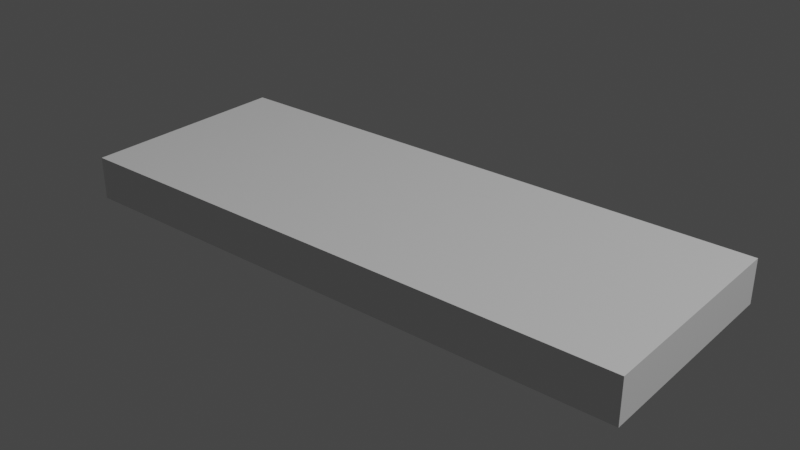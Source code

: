 # Source: tile_40_15.blend  (saved by Blender 3.4.6; exported with 4.5.12 LTS)
import bpy
from mathutils import Matrix  # noqa: F401  (used for matrix-valued properties, if any)

bpy.ops.wm.read_factory_settings(use_empty=True)
scene = bpy.context.scene
scene.name = 'Scene'

# ---- collections
col_collection = bpy.data.collections.new('Collection'); scene.collection.children.link(col_collection)

# ---- materials (node trees are filled in below, after node groups)
mat_02___default_008 = bpy.data.materials.new('02___Default.008')
mat_02___default_008.use_transparent_shadow = False

# ---- material node trees
mat_02___default_008.use_nodes = True; mat_02___default_008.node_tree.nodes.clear()
_N = mat_02___default_008.node_tree.nodes; _L = mat_02___default_008.node_tree.links
n0 = _N.new('ShaderNodeBsdfPrincipled'); n0.name = 'Principled BSDF'; n0.location = (10, 300)
n0.distribution = 'GGX'
n0.subsurface_method = 'RANDOM_WALK_SKIN'
n0.inputs[3].default_value = 1.45
n0.inputs[27].default_value = (0.0, 0.0, 0.0, 1.0)
n0.inputs[28].default_value = 1.0
n1 = _N.new('ShaderNodeOutputMaterial'); n1.name = 'Material Output'; n1.location = (300, 300)
_L.new(n0.outputs[0], n1.inputs[0])
n1.is_active_output = True

# ---- world
world_world = bpy.data.worlds.new('World'); scene.world = world_world
world_world.use_nodes = True; world_world.node_tree.nodes.clear()
_N = world_world.node_tree.nodes; _L = world_world.node_tree.links
n0 = _N.new('ShaderNodeOutputWorld'); n0.name = 'World Output'; n0.location = (300, 300)
n1 = _N.new('ShaderNodeBackground'); n1.name = 'Background'; n1.location = (10, 300)
n1.inputs[0].default_value = (0.05088, 0.05088, 0.05088, 1.0)
_L.new(n1.outputs[0], n0.inputs[0])
n0.is_active_output = True
world_world.color = (0.05088, 0.05088, 0.05088)
world_world.use_sun_shadow = False
world_world.sun_shadow_jitter_overblur = 0.0

# ---- lights
light_light = bpy.data.lights.new('Light', 'POINT')
light_light.transmission_factor = 0.0
light_light.energy = 1000.0
light_light.shadow_soft_size = 0.1
light_light.shadow_maximum_resolution = 0.006
light_light.use_absolute_resolution = True

# ---- meshes
me_box001_008 = bpy.data.meshes.new('Box001.008')
me_box001_008.from_pydata([(-0.7874, -0.05906, -0.7874), (-0.7874, 0.05906, -0.7874), (0.7874, 0.05906, -0.7874), (0.7874, -0.05906, -0.7874), (-0.7874, -0.05906, 0.7874), (0.7874, -0.05906, 0.7874), (0.7874, 0.05906, 0.7874), (-0.7874, 0.05906, 0.7874)], [], [(0, 3, 5, 4), (0, 1, 2, 3), (3, 2, 6, 5), (4, 5, 6, 7), (2, 1, 7, 6), (1, 0, 4, 7)])
me_box001_008.polygons.foreach_set('use_smooth', [True] * 6)
_k = set([(0, 1), (0, 3), (0, 4), (1, 2), (1, 7), (2, 3), (2, 6), (3, 5), (4, 5), (4, 7), (5, 6), (6, 7)])
me_box001_008.attributes.new('sharp_edge', 'BOOLEAN', 'EDGE').data.foreach_set('value', [ (min(e.vertices), max(e.vertices)) in _k for e in me_box001_008.edges])
_uv = me_box001_008.uv_layers.new(name='UVMap')
_uv.uv.foreach_set('vector', [0.001947, 0.9996, 0.0001021, 0.9996, 0.0002362, 0.9966, 0.001902, 0.9966, 8.837e-05, 0.9983, 0.000482, 0.9984, 0.0005242, 0.9998, 7.706e-05, 0.9999, 4.942e-05, 0.9988, 0.0004097, 0.9988, 0.0004129, 1.0, 6.855e-05, 1.0, -1.739e-05, 1.0, -7.368e-06, 0.9987, 0.0004632, 0.9986, 0.0004472, 0.9998, -0.002393, 0.003065, 1.0, 0.005835, 0.9985, 1.004, -0.00209, 1.008, -2.884e-05, 0.9984, 0.0003715, 0.9984, 0.0004478, 0.9998, -4.296e-05, 0.9999])
me_box001_008.materials.append(mat_02___default_008)
me_box001_008.use_remesh_fix_poles = True
me_box001_008.use_remesh_preserve_attributes = False
me_box001_008.update()
me_box001_008.normals_split_custom_set([tuple(v) for v in zip(*[iter([0.0, -1.0, 0.0, 0.0, -1.0, 0.0, 0.0, -1.0, 0.0, 0.0, -1.0, 0.0, 0.0, 0.0, -1.0, 0.0, 0.0, -1.0, 0.0, 0.0, -1.0, 0.0, 0.0, -1.0, 1.0, 0.0, 0.0, 1.0, 0.0, 0.0, 1.0, 0.0, 0.0, 1.0, 0.0, 0.0, 0.0, 0.0, 1.0, 0.0, 0.0, 1.0, 0.0, 0.0, 1.0, 0.0, 0.0, 1.0, 0.0, 1.0, 0.0, 0.0, 1.0, 0.0, 0.0, 1.0, 0.0, 0.0, 1.0, 0.0, -1.0, 0.0, 0.0, -1.0, 0.0, 0.0, -1.0, 0.0, 0.0, -1.0, 0.0, 0.0])] * 3)])

# ---- objects
ob_light = bpy.data.objects.new('Light', light_light)
ob_box001_008 = bpy.data.objects.new('Box001.008', me_box001_008)

# ---- transforms, parenting, visibility, modifiers, constraints
ob_light.location = (4.076, 1.005, 5.904)
ob_light.rotation_euler = (0.6503, 0.05522, 1.866)
ob_light.lock_rotations_4d = False
ob_light.empty_display_type = 'ARROWS'
ob_light.color = (0.0, 0.0, 0.0, 0.0)
ob_light.lineart.crease_threshold = 0.0
ob_box001_008.location = (0.0, 0.0, 0.0)
ob_box001_008.rotation_euler = (1.571, -0.0, 0.0)
ob_box001_008.scale = (1.0, 1.0, 0.375)

# ---- collection membership
col_collection.objects.link(ob_light)
col_collection.objects.link(ob_box001_008)

# ---- scene / render settings (as saved in the file)
scene.frame_start = 1; scene.frame_end = 250; scene.frame_set(1)
scene.render.engine = 'BLENDER_EEVEE_NEXT'
scene.cycles.sampling_pattern = 'TABULATED_SOBOL'
scene.cycles.use_light_tree = False
scene.view_settings.view_transform = 'Filmic'
bpy.context.view_layer.update()

# ---- added for rendering (the .blend has no active camera): camera
cam_auto = bpy.data.cameras.new('AutoCamera')
cam_auto.lens = 50.0
cam_auto.sensor_width = 36.0
cam_auto.clip_end = 1000.0
ob_auto_camera = bpy.data.objects.new('AutoCamera', cam_auto)
scene.collection.objects.link(ob_auto_camera)
ob_auto_camera.location = (1.55996, -1.87195, 1.24796)
ob_auto_camera.rotation_euler = (1.09748, -7.21219e-08, 0.694738)
scene.camera = ob_auto_camera
bpy.context.view_layer.update()
